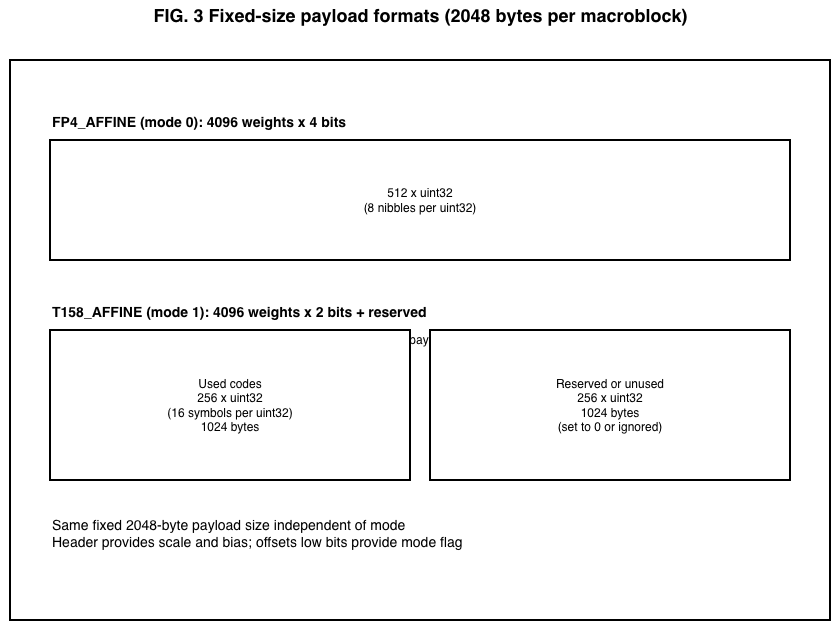

The diagram above was exported from draw.io. Its source (the exported page's mxGraphModel, read from the mxfile embedded in the PNG):
<mxGraphModel dx="1372" dy="754" grid="1" gridSize="10" guides="1" tooltips="1" connect="1" arrows="1" fold="1" page="1" pageScale="1" pageWidth="1100" pageHeight="850" math="0" shadow="0">
  <root>
    <mxCell id="0" />
    <mxCell id="1" parent="0" />
    <mxCell id="t" parent="1" style="text;html=1;strokeColor=none;fillColor=none;align=center;verticalAlign=middle;fontSize=18;fontStyle=1;" value="FIG. 3  Fixed-size payload formats (2048 bytes per macroblock)" vertex="1">
      <mxGeometry height="30" width="840" x="130" y="30" as="geometry" />
    </mxCell>
    <mxCell id="box" parent="1" style="rounded=0;whiteSpace=wrap;html=1;strokeWidth=2;" value="One macroblock payload (2048 bytes)" vertex="1">
      <mxGeometry height="560" width="820" x="140" y="90" as="geometry" />
    </mxCell>
    <mxCell id="lbl1" parent="1" style="text;html=1;strokeColor=none;fillColor=none;align=left;verticalAlign=middle;fontSize=14;fontStyle=1;" value="FP4_AFFINE (mode 0): 4096 weights x 4 bits" vertex="1">
      <mxGeometry height="24" width="760" x="180" y="140" as="geometry" />
    </mxCell>
    <mxCell id="fp4" parent="1" style="rounded=0;whiteSpace=wrap;html=1;strokeWidth=2;" value="512 x uint32&#10;(8 nibbles per uint32)" vertex="1">
      <mxGeometry height="120" width="740" x="180" y="170" as="geometry" />
    </mxCell>
    <mxCell id="lbl2" parent="1" style="text;html=1;strokeColor=none;fillColor=none;align=left;verticalAlign=middle;fontSize=14;fontStyle=1;" value="T158_AFFINE (mode 1): 4096 weights x 2 bits + reserved" vertex="1">
      <mxGeometry height="24" width="760" x="180" y="330" as="geometry" />
    </mxCell>
    <mxCell id="t158_used" parent="1" style="rounded=0;whiteSpace=wrap;html=1;strokeWidth=2;" value="Used codes&#10;256 x uint32&#10;(16 symbols per uint32)&#10;1024 bytes" vertex="1">
      <mxGeometry height="150" width="360" x="180" y="360" as="geometry" />
    </mxCell>
    <mxCell id="t158_res" parent="1" style="rounded=0;whiteSpace=wrap;html=1;strokeWidth=2;" value="Reserved or unused&#10;256 x uint32&#10;1024 bytes&#10;(set to 0 or ignored)" vertex="1">
      <mxGeometry height="150" width="360" x="560" y="360" as="geometry" />
    </mxCell>
    <mxCell id="ann" parent="1" style="text;html=1;strokeColor=none;fillColor=none;align=left;verticalAlign=top;fontSize=14;" value="Same fixed 2048-byte payload size independent of mode&#10;Header provides scale and bias; offsets low bits provide mode flag" vertex="1">
      <mxGeometry height="70" width="760" x="180" y="540" as="geometry" />
    </mxCell>
  </root>
</mxGraphModel>